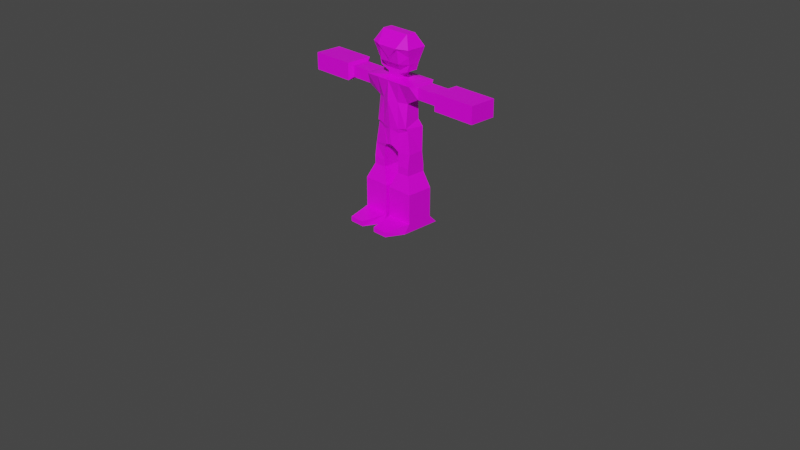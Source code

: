 # Source: character.blend  (saved by Blender 2.83.19; exported with 4.5.12 LTS)
import bpy
from mathutils import Matrix  # noqa: F401  (used for matrix-valued properties, if any)

bpy.ops.wm.read_factory_settings(use_empty=True)
scene = bpy.context.scene
scene.name = 'Scene'

# ---- collections
col_collection = bpy.data.collections.new('Collection'); scene.collection.children.link(col_collection)

# ---- images (referenced by path relative to the original .blend; pixels are not part of the script)
import os
ASSET_DIR = os.environ.get("B2B_ASSET_DIR", "")  # directory of the original .blend (textures are referenced by path, not embedded)
HERE = os.path.dirname(os.path.abspath(__file__))  # packed textures are extracted next to this script under _unpacked/

def load_image(name, relpath, width, height, colorspace="sRGB"):
    """Load a texture the original file referenced (path relative to the .blend, or extracted next to this script)."""
    p = next((c for c in (os.path.join(HERE, relpath), os.path.join(ASSET_DIR, relpath)) if relpath and os.path.exists(c)), "")
    if p:
        img = bpy.data.images.load(p, check_existing=True)
        img.name = name
    else:  # same state as the original file: an image datablock whose file is absent (Cycles renders it pink)
        img = bpy.data.images.new(name, width, height)
        img.source = "FILE"
        img.filepath = "//" + (relpath or name)
    img.colorspace_settings.name = colorspace
    return img
img_colorpalette_png = load_image('ColorPalette.png', 'ColorPalette.png', 1024, 1024, 'sRGB')

# ---- materials (node trees are filled in below, after node groups)
mat_material = bpy.data.materials.new('Material')
mat_material.alpha_threshold = 0.0
mat_material.use_transparent_shadow = False
mat_material.line_color = (0.0, 0.0, 0.0, 1.0)

# ---- material node trees
mat_material.use_nodes = True; mat_material.node_tree.nodes.clear()
_N = mat_material.node_tree.nodes; _L = mat_material.node_tree.links
n0 = _N.new('ShaderNodeOutputMaterial'); n0.name = 'Material Output'; n0.location = (300, 300)
n1 = _N.new('ShaderNodeBsdfPrincipled'); n1.name = 'Principled BSDF'; n1.location = (10, 300)
n1.distribution = 'GGX'
n1.subsurface_method = 'BURLEY'
n1.inputs[2].default_value = 0.4
n1.inputs[3].default_value = 1.45
n1.inputs[27].default_value = (0.0, 0.0, 0.0, 1.0)
n1.inputs[28].default_value = 1.0
n2 = _N.new('ShaderNodeTexImage'); n2.name = 'Image Texture'; n2.location = (-450, 201)
n2.image = img_colorpalette_png
n2.interpolation = 'Closest'
_L.new(n1.outputs[0], n0.inputs[0])
_L.new(n2.outputs[0], n1.inputs[0])
n0.is_active_output = True

# ---- world
world_world = bpy.data.worlds.new('World'); scene.world = world_world
world_world.use_nodes = True; world_world.node_tree.nodes.clear()
_N = world_world.node_tree.nodes; _L = world_world.node_tree.links
n0 = _N.new('ShaderNodeOutputWorld'); n0.name = 'World Output'; n0.location = (300, 300)
n1 = _N.new('ShaderNodeBackground'); n1.name = 'Background'; n1.location = (10, 300)
n1.inputs[0].default_value = (0.05088, 0.05088, 0.05088, 1.0)
_L.new(n1.outputs[0], n0.inputs[0])
n0.is_active_output = True
world_world.color = (0.05088, 0.05088, 0.05088)
world_world.use_sun_shadow = False
world_world.sun_shadow_jitter_overblur = 0.0

# ---- cameras
cam_camera = bpy.data.cameras.new('Camera')
cam_camera.clip_end = 100.0
cam_camera.ortho_scale = 7.314

# ---- meshes
me_cube = bpy.data.meshes.new('Cube')
me_cube.from_pydata([(1.0, 0.4084, 3.789), (0.3211, 0.2956, -1.677), (1.0, -0.3354, 3.789), (0.1738, -0.282, -1.643), (0.0, 0.4084, 3.789), (0.0, 0.3462, -1.288), (0.0, -0.3354, 3.789), (0.0, -0.282, -1.555), (0.694, 0.1477, 2.073), (0.6791, 0.1677, 0.6235), (0.0, -0.2839, -0.2259), (0.0, -0.3504, 2.115), (0.666, -0.1561, 2.087), (0.6791, -0.2213, 0.09113), (0.0, 0.3061, 1.458), (0.0, 0.2416, 0.6296), (0.7868, 0.2312, 0.01373), (0.6988, -0.1732, -0.151), (0.0, 0.3469, 0.04307), (0.0, -0.2839, -0.7178), (0.3375, 0.2885, -1.83), (0.2359, -0.246, -1.814), (0.822, 0.1962, -2.014), (0.3383, 0.2419, -2.014), (0.822, -0.1944, -2.014), (0.3383, -0.2419, -2.014), (0.822, 0.2419, -3.181), (0.3383, 0.2419, -3.181), (0.822, -0.2419, -3.181), (0.3383, -0.2419, -3.181), (0.822, 0.2419, -3.476), (0.3383, 0.2419, -3.476), (0.822, -0.2419, -3.476), (0.3383, -0.2419, -3.476), (0.822, 0.2419, -3.771), (0.3383, 0.2419, -3.771), (0.822, -0.2419, -3.771), (0.3383, -0.2419, -3.771), (1.082, 0.2986, -5.09), (0.07829, 0.2986, -5.09), (1.082, -0.3585, -5.09), (0.07829, -0.3585, -5.09), (1.082, 0.2986, -7.619), (0.07829, 0.2986, -7.619), (1.082, -0.3585, -7.619), (0.07829, -0.3585, -7.619), (1.082, 0.502, -8.335), (0.07829, 0.502, -8.335), (1.082, -0.502, -8.335), (0.07829, -0.502, -8.335), (0.8689, -0.9804, -7.771), (0.2914, -0.9804, -7.771), (0.8689, -0.9804, -8.183), (0.2914, -0.9804, -8.183), (1.166, 0.2677, 3.703), (1.166, -0.1706, 3.703), (1.166, 0.2677, 2.748), (1.166, -0.1706, 2.748), (1.511, 0.2677, 3.703), (1.511, -0.1706, 3.703), (1.511, 0.2677, 2.748), (1.511, -0.1706, 2.748), (1.704, 0.2677, 3.703), (1.704, -0.1706, 3.703), (1.704, 0.2677, 2.748), (1.704, -0.1706, 2.748), (1.864, 0.2677, 3.703), (1.864, -0.1706, 3.703), (1.864, 0.2677, 2.748), (1.864, -0.1706, 2.748), (2.006, 0.2677, 3.703), (2.006, -0.1706, 3.703), (2.006, 0.2677, 2.748), (2.006, -0.1706, 2.748), (2.108, 0.3797, 3.948), (2.108, -0.2826, 3.948), (2.108, 0.3797, 2.503), (2.108, -0.2826, 2.503), (3.314, 0.3797, 3.948), (3.314, -0.2826, 3.948), (3.314, 0.3797, 2.503), (3.314, -0.2826, 2.503), (3.751, 0.3797, 3.948), (3.751, -0.2826, 3.948), (3.751, 0.3797, 2.503), (3.751, -0.2826, 2.503), (0.2636, -0.1475, 3.97), (0.0, -0.1475, 3.97), (0.2636, 0.1475, 3.97), (0.0, 0.1475, 3.97), (0.2636, -0.1475, 4.283), (0.0, -0.1475, 4.283), (0.2636, 0.1475, 4.283), (0.0, 0.1475, 4.283), (0.6156, -0.1456, 4.589), (0.0, -0.1456, 4.589), (0.6156, 0.1456, 4.589), (0.0, 0.1456, 4.589), (0.5583, -0.1175, 7.493), (0.0, -0.1175, 7.493), (0.5583, 0.1175, 7.493), (0.0, 0.1175, 7.493), (0.709, -0.1364, 5.197), (0.8228, -0.2507, 6.466), (0.0, -0.3727, 6.466), (0.0, -0.2837, 5.197), (0.0, 0.2837, 5.197), (0.0, 0.3727, 6.466), (0.8228, 0.2507, 6.466), (0.709, 0.1364, 5.197), (0.1605, 0.3209, -1.483), (0.5, -0.3354, 3.789), (0.08689, -0.282, -1.599), (0.5, 0.4084, 3.789), (0.3395, 0.2046, 0.6266), (0.347, 0.2269, 1.766), (0.3395, -0.2526, -0.0674), (0.333, -0.2532, 2.101), (0.3494, -0.2285, -0.4344), (0.3934, 0.2891, 0.0284), (0.1318, -0.1475, 3.97), (0.1318, 0.1475, 3.97), (0.1318, -0.1475, 4.283), (0.1318, 0.1475, 4.283), (0.3078, -0.1456, 4.589), (0.3078, 0.1456, 4.589), (0.2791, -0.1175, 7.493), (0.2791, 0.1175, 7.493), (0.4114, 0.2837, 5.197), (0.4114, 0.3727, 6.466), (0.4114, -0.2837, 5.197), (0.4114, -0.3727, 6.466), (0.7659, -0.1935, 5.832), (0.0, -0.3282, 5.56), (0.0, 0.3282, 5.832), (0.7659, 0.1935, 5.832), (0.4114, -0.3282, 6.354), (0.4114, 0.3282, 5.832)], [], [(113, 4, 89, 121), (117, 111, 6, 11), (11, 6, 4, 14), (110, 1, 3, 112), (8, 0, 54, 56), (115, 113, 0, 8), (119, 114, 9, 16), (114, 115, 8, 9), (16, 9, 13, 17), (9, 8, 12, 13), (19, 10, 15, 18), (10, 11, 14, 15), (118, 116, 10, 19), (116, 117, 11, 10), (112, 118, 19, 7), (7, 19, 18, 5), (17, 24, 22, 16), (110, 119, 16, 1), (21, 25, 24, 17, 3), (3, 1, 20, 21), (24, 25, 29, 28), (21, 20, 23, 25), (29, 27, 31, 33), (25, 23, 27, 29), (23, 22, 26, 27), (22, 24, 28, 26), (30, 32, 36, 34), (27, 26, 30, 31), (26, 28, 32, 30), (28, 29, 33, 32), (37, 35, 39, 41), (32, 33, 37, 36), (33, 31, 35, 37), (31, 30, 34, 35), (41, 39, 43, 45), (35, 34, 38, 39), (34, 36, 40, 38), (36, 37, 41, 40), (42, 44, 48, 46), (39, 38, 42, 43), (38, 40, 44, 42), (40, 41, 45, 44), (47, 46, 48, 49), (45, 49, 53, 51), (45, 43, 47, 49), (43, 42, 46, 47), (50, 51, 53, 52), (44, 45, 51, 50), (48, 44, 50, 52), (49, 48, 52, 53), (57, 56, 60, 61), (12, 8, 56, 57), (0, 2, 55, 54), (2, 12, 57, 55), (59, 61, 65, 63), (56, 54, 58, 60), (55, 57, 61, 59), (54, 55, 59, 58), (65, 64, 68, 69), (58, 59, 63, 62), (61, 60, 64, 65), (60, 58, 62, 64), (68, 66, 70, 72), (64, 62, 66, 68), (63, 65, 69, 67), (62, 63, 67, 66), (71, 73, 77, 75), (67, 69, 73, 71), (66, 67, 71, 70), (69, 68, 72, 73), (77, 76, 80, 81), (70, 71, 75, 74), (73, 72, 76, 77), (72, 70, 74, 76), (79, 81, 85, 83), (76, 74, 78, 80), (75, 77, 81, 79), (74, 75, 79, 78), (84, 82, 83, 85), (78, 79, 83, 82), (81, 80, 84, 85), (80, 78, 82, 84), (121, 89, 93, 123), (111, 2, 86, 120), (4, 6, 87, 89), (2, 0, 88, 86), (93, 91, 95, 97), (86, 88, 92, 90), (89, 87, 91, 93), (120, 86, 90, 122), (131, 103, 98, 126), (122, 90, 94, 124), (123, 93, 97, 125), (90, 92, 96, 94), (127, 101, 99, 126), (129, 107, 101, 127), (103, 108, 100, 98), (107, 104, 99, 101), (97, 95, 105, 106), (134, 133, 104, 107), (94, 96, 109, 102), (132, 135, 108, 103), (125, 97, 106, 128), (137, 134, 107, 129), (124, 94, 102, 130), (136, 132, 103, 131), (16, 22, 23, 20, 1), (133, 136, 131, 104), (95, 124, 130, 105), (135, 137, 129, 108), (96, 125, 128, 109), (108, 129, 127, 100), (100, 127, 126, 98), (92, 123, 125, 96), (91, 122, 124, 95), (104, 131, 126, 99), (87, 120, 122, 91), (6, 111, 120, 87), (88, 121, 123, 92), (5, 18, 119, 110), (3, 17, 118, 112), (13, 12, 117, 116), (17, 13, 116, 118), (15, 14, 115, 114), (18, 15, 114, 119), (14, 4, 113, 115), (5, 110, 112, 7), (12, 2, 111, 117), (0, 113, 121, 88), (109, 128, 137, 135), (105, 130, 136, 133), (130, 102, 132, 136), (128, 106, 134, 137), (102, 109, 135, 132), (106, 105, 133, 134)])
_uv = me_cube.uv_layers.new(name='UVMap')
_uv.uv.foreach_set('vector', [0.3314, 0.831, 0.3314, 0.831, 0.3314, 0.831, 0.3314, 0.831, 0.3314, 0.831, 0.3314, 0.831, 0.3314, 0.831, 0.3314, 0.831, 0.5, 0.5, 0.5, 0.5, 0.5, 0.5, 0.5, 0.5, 0.01276, 0.9749, 0.01276, 0.9749, 0.01276, 0.9749, 0.01276, 0.9749, 0.3314, 0.831, 0.3314, 0.831, 0.3314, 0.831, 0.3314, 0.831, 0.3314, 0.831, 0.3314, 0.831, 0.3314, 0.831, 0.3314, 0.831, 0.01523, 0.9749, 0.01523, 0.9749, 0.01523, 0.9749, 0.01523, 0.9749, 0.3314, 0.831, 0.3314, 0.831, 0.3314, 0.831, 0.3314, 0.831, 0.02015, 0.9799, 0.02015, 0.9799, 0.02015, 0.9799, 0.02015, 0.9799, 0.3314, 0.831, 0.3314, 0.831, 0.3314, 0.831, 0.3314, 0.831, 0.5, 0.5, 0.5, 0.5, 0.5, 0.5, 0.5, 0.5, 0.5, 0.5, 0.5, 0.5, 0.5, 0.5, 0.5, 0.5, 0.01523, 0.9872, 0.01523, 0.9872, 0.01523, 0.9872, 0.01523, 0.9872, 0.3314, 0.831, 0.3314, 0.831, 0.3314, 0.831, 0.3314, 0.831, 0.02015, 0.9848, 0.02015, 0.9848, 0.02015, 0.9848, 0.02015, 0.9848, 0.5, 0.5, 0.5, 0.5, 0.5, 0.5, 0.5, 0.5, 0.3296, 0.7607, 0.3296, 0.7607, 0.3296, 0.7607, 0.3296, 0.7607, 0.02015, 0.9848, 0.02015, 0.9848, 0.02015, 0.9848, 0.02015, 0.9848, 0.3296, 0.7607, 0.3296, 0.7607, 0.3296, 0.7607, 0.3296, 0.7607, 0.3296, 0.7607, 0.01276, 0.9749, 0.01276, 0.9749, 0.01276, 0.9749, 0.01276, 0.9749, 0.3296, 0.7607, 0.3296, 0.7607, 0.3296, 0.7607, 0.3296, 0.7607, 0.3296, 0.7607, 0.3296, 0.7607, 0.3296, 0.7607, 0.3296, 0.7607, 0.3296, 0.7607, 0.3296, 0.7607, 0.3296, 0.7607, 0.3296, 0.7607, 0.3296, 0.7607, 0.3296, 0.7607, 0.3296, 0.7607, 0.3296, 0.7607, 0.3296, 0.7607, 0.3296, 0.7607, 0.3296, 0.7607, 0.3296, 0.7607, 0.3296, 0.7607, 0.3296, 0.7607, 0.3296, 0.7607, 0.3296, 0.7607, 0.3296, 0.7607, 0.3296, 0.7607, 0.3296, 0.7607, 0.3296, 0.7607, 0.3296, 0.7607, 0.3296, 0.7607, 0.3296, 0.7607, 0.3296, 0.7607, 0.3296, 0.7607, 0.3296, 0.7607, 0.3296, 0.7607, 0.3296, 0.7607, 0.3296, 0.7607, 0.3296, 0.7607, 0.3296, 0.7607, 0.3296, 0.7607, 0.3275, 0.8935, 0.3275, 0.8935, 0.3275, 0.8935, 0.3275, 0.8935, 0.3296, 0.7607, 0.3296, 0.7607, 0.3296, 0.7607, 0.3296, 0.7607, 0.3296, 0.7607, 0.3296, 0.7607, 0.3296, 0.7607, 0.3296, 0.7607, 0.3296, 0.7607, 0.3296, 0.7607, 0.3296, 0.7607, 0.3296, 0.7607, 0.3302, 0.8876, 0.3302, 0.8876, 0.3302, 0.8876, 0.3302, 0.8876, 0.3275, 0.8935, 0.3275, 0.8935, 0.3275, 0.8935, 0.3275, 0.8935, 0.3275, 0.8935, 0.3275, 0.8935, 0.3275, 0.8935, 0.3275, 0.8935, 0.3275, 0.8935, 0.3275, 0.8935, 0.3275, 0.8935, 0.3275, 0.8935, 0.3275, 0.8935, 0.3275, 0.8935, 0.3275, 0.8935, 0.3275, 0.8935, 0.3275, 0.8935, 0.3275, 0.8935, 0.3275, 0.8935, 0.3275, 0.8935, 0.3275, 0.8935, 0.3275, 0.8935, 0.3275, 0.8935, 0.3275, 0.8935, 0.3275, 0.8935, 0.3275, 0.8935, 0.3275, 0.8935, 0.3275, 0.8935, 0.3275, 0.8935, 0.3275, 0.8935, 0.3275, 0.8935, 0.3275, 0.8935, 0.3275, 0.8935, 0.3275, 0.8935, 0.3275, 0.8935, 0.3275, 0.8935, 0.327, 0.8573, 0.327, 0.8573, 0.327, 0.8573, 0.327, 0.8573, 0.3275, 0.8935, 0.3275, 0.8935, 0.3275, 0.8935, 0.3275, 0.8935, 0.3275, 0.8935, 0.3275, 0.8935, 0.3275, 0.8935, 0.3275, 0.8935, 0.3275, 0.8935, 0.3275, 0.8935, 0.3275, 0.8935, 0.3275, 0.8935, 0.3275, 0.8935, 0.3275, 0.8935, 0.3275, 0.8935, 0.3275, 0.8935, 0.3275, 0.8935, 0.3275, 0.8935, 0.3275, 0.8935, 0.3275, 0.8935, 0.3308, 0.7516, 0.3308, 0.7516, 0.3308, 0.7516, 0.3308, 0.7516, 0.3295, 0.8563, 0.3295, 0.8563, 0.3295, 0.8563, 0.3295, 0.8563, 0.3314, 0.831, 0.3314, 0.831, 0.3314, 0.831, 0.3314, 0.831, 0.3314, 0.831, 0.3314, 0.831, 0.3314, 0.831, 0.3314, 0.831, 0.3308, 0.7516, 0.3308, 0.7516, 0.3308, 0.7516, 0.3308, 0.7516, 0.3308, 0.7516, 0.3308, 0.7516, 0.3308, 0.7516, 0.3308, 0.7516, 0.3308, 0.7516, 0.3308, 0.7516, 0.3308, 0.7516, 0.3308, 0.7516, 0.3308, 0.7516, 0.3308, 0.7516, 0.3308, 0.7516, 0.3308, 0.7516, 0.3308, 0.7516, 0.3308, 0.7516, 0.3308, 0.7516, 0.3308, 0.7516, 0.3308, 0.7516, 0.3308, 0.7516, 0.3308, 0.7516, 0.3308, 0.7516, 0.3308, 0.7516, 0.3308, 0.7516, 0.3308, 0.7516, 0.3308, 0.7516, 0.3308, 0.7516, 0.3308, 0.7516, 0.3308, 0.7516, 0.3308, 0.7516, 0.3308, 0.7516, 0.3308, 0.7516, 0.3308, 0.7516, 0.3308, 0.7516, 0.3308, 0.7516, 0.3308, 0.7516, 0.3308, 0.7516, 0.3308, 0.7516, 0.3308, 0.7516, 0.3308, 0.7516, 0.3308, 0.7516, 0.3308, 0.7516, 0.3308, 0.7516, 0.3308, 0.7516, 0.3308, 0.7516, 0.3308, 0.7516, 0.3308, 0.7516, 0.3308, 0.7516, 0.3308, 0.7516, 0.3308, 0.7516, 0.3308, 0.7516, 0.3308, 0.7516, 0.3308, 0.7516, 0.3308, 0.7516, 0.3308, 0.7516, 0.3308, 0.7516, 0.3308, 0.7516, 0.3308, 0.7516, 0.3308, 0.7516, 0.3308, 0.7516, 0.3308, 0.7516, 0.3308, 0.7516, 0.3275, 0.8935, 0.3275, 0.8935, 0.3275, 0.8935, 0.3275, 0.8935, 0.3308, 0.7516, 0.3308, 0.7516, 0.3308, 0.7516, 0.3308, 0.7516, 0.3308, 0.7516, 0.3308, 0.7516, 0.3308, 0.7516, 0.3308, 0.7516, 0.3308, 0.7516, 0.3308, 0.7516, 0.3308, 0.7516, 0.3308, 0.7516, 0.3275, 0.8935, 0.3275, 0.8935, 0.3275, 0.8935, 0.3275, 0.8935, 0.3275, 0.8935, 0.3275, 0.8935, 0.3275, 0.8935, 0.3275, 0.8935, 0.3275, 0.8935, 0.3275, 0.8935, 0.3275, 0.8935, 0.3275, 0.8935, 0.3275, 0.8935, 0.3275, 0.8935, 0.3275, 0.8935, 0.3275, 0.8935, 0.3275, 0.8935, 0.3275, 0.8935, 0.3275, 0.8935, 0.3275, 0.8935, 0.3275, 0.8935, 0.3275, 0.8935, 0.3275, 0.8935, 0.3275, 0.8935, 0.3275, 0.8935, 0.3275, 0.8935, 0.3275, 0.8935, 0.3275, 0.8935, 0.3275, 0.8935, 0.3275, 0.8935, 0.3275, 0.8935, 0.3275, 0.8935, 0.01611, 0.9858, 0.01611, 0.9858, 0.01611, 0.9858, 0.01611, 0.9858, 0.3314, 0.831, 0.3314, 0.831, 0.3314, 0.831, 0.3314, 0.831, 0.5, 0.5, 0.5, 0.5, 0.5, 0.5, 0.5, 0.5, 0.3314, 0.831, 0.3314, 0.831, 0.3314, 0.831, 0.3314, 0.831, 0.5, 0.5, 0.5, 0.5, 0.5, 0.5, 0.5, 0.5, 0.01465, 0.9785, 0.01465, 0.9785, 0.01465, 0.9785, 0.01465, 0.9785, 0.01611, 0.9858, 0.01611, 0.9858, 0.01611, 0.9858, 0.01611, 0.9858, 0.01611, 0.9858, 0.01611, 0.9858, 0.01611, 0.9858, 0.01611, 0.9858, 0.01611, 0.9858, 0.01611, 0.9858, 0.01611, 0.9858, 0.01611, 0.9858, 0.2988, 0.9238, 0.2988, 0.9238, 0.2988, 0.9238, 0.2988, 0.9238, 0.2988, 0.9238, 0.2988, 0.9238, 0.2988, 0.9238, 0.2988, 0.9238, 0.2988, 0.9238, 0.2988, 0.9238, 0.2988, 0.9238, 0.2988, 0.9238, 0.01611, 0.9858, 0.01611, 0.9858, 0.01611, 0.9858, 0.01611, 0.9858, 0.01611, 0.9858, 0.01611, 0.9858, 0.01611, 0.9858, 0.01611, 0.9858, 0.01611, 0.9858, 0.01611, 0.9858, 0.01611, 0.9858, 0.01611, 0.9858, 0.5, 0.5, 0.5, 0.5, 0.5, 0.5, 0.5, 0.5, 0.5, 0.5, 0.5, 0.5, 0.5, 0.5, 0.5, 0.5, 0.5, 0.5, 0.5, 0.5, 0.5, 0.5, 0.5, 0.5, 0.2988, 0.9238, 0.2988, 0.9238, 0.2988, 0.9238, 0.2988, 0.9238, 0.2988, 0.9238, 0.2988, 0.9238, 0.2988, 0.9238, 0.2988, 0.9238, 0.2988, 0.9238, 0.2988, 0.9238, 0.2988, 0.9238, 0.2988, 0.9238, 0.2988, 0.9238, 0.2988, 0.9238, 0.2988, 0.9238, 0.2988, 0.9238, 0.2988, 0.9238, 0.2988, 0.9238, 0.2988, 0.9238, 0.2988, 0.9238, 0.2988, 0.9238, 0.2988, 0.9238, 0.2988, 0.9238, 0.2988, 0.9238, 0.3296, 0.7607, 0.3296, 0.7607, 0.3296, 0.7607, 0.3296, 0.7607, 0.3296, 0.7607, 0.2988, 0.9238, 0.2988, 0.9238, 0.2988, 0.9238, 0.2988, 0.9238, 0.2988, 0.9238, 0.2988, 0.9238, 0.2988, 0.9238, 0.2988, 0.9238, 0.2988, 0.9238, 0.2988, 0.9238, 0.2988, 0.9238, 0.2988, 0.9238, 0.2988, 0.9238, 0.2988, 0.9238, 0.2988, 0.9238, 0.2988, 0.9238, 0.01611, 0.9858, 0.01611, 0.9858, 0.01611, 0.9858, 0.01611, 0.9858, 0.01611, 0.9858, 0.01611, 0.9858, 0.01611, 0.9858, 0.01611, 0.9858, 0.2988, 0.9238, 0.2988, 0.9238, 0.2988, 0.9238, 0.2988, 0.9238, 0.2988, 0.9238, 0.2988, 0.9238, 0.2988, 0.9238, 0.2988, 0.9238, 0.01611, 0.9858, 0.01611, 0.9858, 0.01611, 0.9858, 0.01611, 0.9858, 0.01611, 0.9858, 0.01611, 0.9858, 0.01611, 0.9858, 0.01611, 0.9858, 0.3314, 0.831, 0.3314, 0.831, 0.3314, 0.831, 0.3314, 0.831, 0.01611, 0.9858, 0.01611, 0.9858, 0.01611, 0.9858, 0.01611, 0.9858, 0.02015, 0.9848, 0.02015, 0.9848, 0.02015, 0.9848, 0.02015, 0.9848, 0.02015, 0.9848, 0.02015, 0.9848, 0.02015, 0.9848, 0.02015, 0.9848, 0.3314, 0.831, 0.3314, 0.831, 0.3314, 0.831, 0.3314, 0.831, 0.01523, 0.9872, 0.01523, 0.9872, 0.01523, 0.9872, 0.01523, 0.9872, 0.3314, 0.831, 0.3314, 0.831, 0.3314, 0.831, 0.3314, 0.831, 0.01523, 0.9749, 0.01523, 0.9749, 0.01523, 0.9749, 0.01523, 0.9749, 0.3314, 0.831, 0.3314, 0.831, 0.3314, 0.831, 0.3314, 0.831, 0.01276, 0.9749, 0.01276, 0.9749, 0.01276, 0.9749, 0.01276, 0.9749, 0.3314, 0.831, 0.3314, 0.831, 0.3314, 0.831, 0.3314, 0.831, 0.3314, 0.831, 0.3314, 0.831, 0.3314, 0.831, 0.3314, 0.831, 0.2988, 0.9238, 0.2988, 0.9238, 0.2988, 0.9238, 0.2988, 0.9238, 0.2988, 0.9238, 0.2988, 0.9238, 0.2988, 0.9238, 0.2988, 0.9238, 0.2988, 0.9238, 0.2988, 0.9238, 0.2988, 0.9238, 0.2988, 0.9238, 0.2988, 0.9238, 0.2988, 0.9238, 0.2988, 0.9238, 0.2988, 0.9238, 0.2988, 0.9238, 0.2988, 0.9238, 0.2988, 0.9238, 0.2988, 0.9238, 0.5, 0.5, 0.5, 0.5, 0.5, 0.5, 0.5, 0.5])
me_cube.materials.append(mat_material)
me_cube.use_remesh_preserve_volume = False
me_cube.use_remesh_preserve_attributes = False
me_cube.use_mirror_vertex_groups = False
me_cube.update()

# ---- objects
ob_cube = bpy.data.objects.new('Cube', me_cube)
ob_camera = bpy.data.objects.new('Camera', cam_camera)

# ---- transforms, parenting, visibility, modifiers, constraints
ob_cube.location = (0.0, 0.0, 1.04)
ob_cube.scale = (0.2851, 0.4289, 0.1236)
ob_cube.lock_rotations_4d = False
ob_cube.empty_display_type = 'ARROWS'
ob_cube.lineart.crease_threshold = 0.0
_m = ob_cube.modifiers.new('Mirror', 'MIRROR')
_m.use_clip = True
ob_camera.location = (7.359, -6.926, 4.958)
ob_camera.rotation_euler = (1.109, 0.0, 0.8149)
ob_camera.lock_rotations_4d = False
ob_camera.empty_display_type = 'ARROWS'
ob_camera.color = (0.0, 0.0, 0.0, 0.0)
ob_camera.display_type = 'WIRE'
ob_camera.lineart.crease_threshold = 0.0

# ---- collection membership
col_collection.objects.link(ob_cube)
col_collection.objects.link(ob_camera)

# ---- scene / render settings (as saved in the file)
scene.camera = ob_camera
scene.frame_start = 1; scene.frame_end = 250; scene.frame_set(1)
scene.render.engine = 'BLENDER_EEVEE_NEXT'
scene.cycles.use_denoising = False
scene.cycles.samples = 128
scene.cycles.sampling_pattern = 'TABULATED_SOBOL'
scene.cycles.use_adaptive_sampling = False
scene.cycles.use_light_tree = False
scene.view_settings.view_transform = 'Filmic'
bpy.context.view_layer.update()

# ---- added for rendering (the .blend has no usable light): sun
light_auto_sun = bpy.data.lights.new('AutoSun', 'SUN')
light_auto_sun.energy = 3.0
light_auto_sun.angle = 0.0523599
ob_auto_sun = bpy.data.objects.new('AutoSun', light_auto_sun)
scene.collection.objects.link(ob_auto_sun)
ob_auto_sun.rotation_euler = (0.872665, 0.174533, 0.523599)
bpy.context.view_layer.update()

